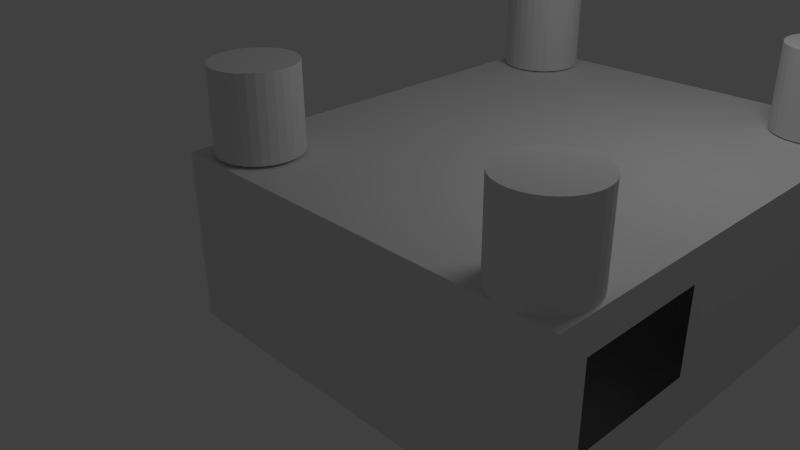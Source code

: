 # Source: andy.blend  (saved by Blender 2.75.0; exported with 4.5.12 LTS)
import bpy
from mathutils import Matrix  # noqa: F401  (used for matrix-valued properties, if any)

bpy.ops.wm.read_factory_settings(use_empty=True)
scene = bpy.context.scene
scene.name = 'Scene'

# ---- collections
col_collection_1 = bpy.data.collections.new('Collection 1'); scene.collection.children.link(col_collection_1)

# ---- world
world_world = bpy.data.worlds.new('World'); scene.world = world_world
world_world.color = (0.05088, 0.05088, 0.05088)
world_world.use_sun_shadow = False
world_world.sun_shadow_jitter_overblur = 0.0
world_world.cycles.sampling_method = 'MANUAL'
world_world.cycles.sample_map_resolution = 256

# ---- cameras
cam_camera = bpy.data.cameras.new('Camera')
cam_camera.clip_end = 100.0
cam_camera.lens = 35.0
cam_camera.sensor_width = 32.0
cam_camera.sensor_height = 18.0
cam_camera.ortho_scale = 7.314
cam_camera.dof.focus_distance = 0.0
cam_camera.dof.aperture_fstop = 128.0

# ---- lights
light_lamp = bpy.data.lights.new('Lamp', 'POINT')
light_lamp.transmission_factor = 0.0
light_lamp.cutoff_distance = 30.0
light_lamp.energy = 100.0
light_lamp.shadow_buffer_clip_start = 1.001
light_lamp.shadow_soft_size = 1.0
light_lamp.shadow_maximum_resolution = 0.006
light_lamp.use_absolute_resolution = True
light_lamp.cycles.use_multiple_importance_sampling = False

# ---- meshes
me_cube_001 = bpy.data.meshes.new('Cube.001')
me_cube_001.from_pydata([(3.814, 1.0, -0.7692), (3.814, -4.71, -0.7692), (-1.0, -4.71, -0.7692), (-1.0, 1.0, -0.7692), (3.814, 1.0, 1.231), (3.814, -4.71, 1.231), (-1.0, -4.71, 1.231), (-1.0, 1.0, 1.231), (3.814, -4.71, -0.1025), (3.814, -4.71, 0.5641), (3.814, 1.0, -0.1025), (3.814, 1.0, 0.5641), (-1.0, -4.71, -0.1025), (-1.0, -4.71, 0.5641), (-1.0, 1.0, -0.1025), (-1.0, 1.0, 0.5641), (2.209, -4.71, -0.7692), (0.6045, -4.71, -0.7692), (2.209, 1.0, -0.7692), (0.6045, 1.0, -0.7692), (2.209, -4.71, 1.231), (0.6045, -4.71, 1.231), (2.209, 1.0, 1.231), (0.6045, 1.0, 1.231), (0.6045, -4.71, -0.1025), (2.209, -4.71, -0.1025), (2.209, -4.71, 0.5641), (0.6045, -4.71, 0.5641), (2.209, 1.0, 0.5641), (0.6045, 1.0, 0.5641), (2.209, 1.0, -0.1025), (0.6045, 1.0, -0.1025), (3.814, -0.9032, -0.7692), (3.814, -2.806, -0.7692), (-1.0, -2.806, -0.7692), (-1.0, -0.9032, -0.7692), (3.814, -0.9032, 1.231), (3.814, -2.806, 1.231), (-1.0, -2.806, 1.231), (-1.0, -0.9032, 1.231), (3.814, -2.806, -0.1025), (3.814, -0.9032, -0.1025), (3.814, -2.806, 0.5641), (3.814, -0.9032, 0.5641), (-1.0, -2.806, -0.1025), (-1.0, -0.9032, -0.1025), (-1.0, -2.806, 0.5641), (-1.0, -0.9032, 0.5641), (2.209, -2.806, -0.7692), (2.209, -0.9032, -0.7692), (0.6045, -2.806, -0.7692), (0.6045, -0.9032, -0.7692), (2.209, -2.806, 1.231), (2.209, -0.9032, 1.231), (0.6045, -2.806, 1.231), (0.6045, -0.9032, 1.231), (3.814, -4.71, 0.853), (3.814, 1.0, 0.853), (-1.0, -4.71, 0.853), (-1.0, 1.0, 0.853), (2.209, -4.71, 0.853), (0.6045, -4.71, 0.853), (2.209, 1.0, 0.853), (0.6045, 1.0, 0.853), (3.814, -0.9032, 0.853), (3.814, -2.806, 0.853), (-1.0, -2.806, 0.853), (-1.0, -0.9032, 0.853), (3.814, -4.329, -0.7692), (-1.0, -4.329, -0.7692), (3.814, -4.329, 1.231), (-1.0, -4.329, 1.231), (3.814, -4.329, -0.1025), (3.814, -4.329, 0.5641), (-1.0, -4.329, -0.1025), (-1.0, -4.329, 0.5641), (2.209, -4.329, -0.7692), (0.6045, -4.329, -0.7692), (2.209, -4.329, 1.231), (0.6045, -4.329, 1.231), (3.814, -4.329, 0.853), (-1.0, -4.329, 0.853), (1.824, -4.71, -0.7692), (1.824, 1.0, -0.7692), (1.824, -4.71, 1.231), (1.824, 1.0, 1.231), (1.824, -4.71, -0.1025), (1.824, -4.71, 0.5641), (1.723, 1.0, 0.5316), (1.824, 1.0, -0.1025), (1.824, -2.806, -0.7692), (1.824, -0.9032, -0.7692), (1.824, -0.9032, 1.231), (1.824, -2.806, 1.231), (1.824, -4.71, 0.853), (1.824, 1.0, 0.853), (1.824, -4.329, -0.7692), (1.824, -4.329, 1.231), (0.9509, -4.71, -0.7692), (0.9509, 1.0, -0.7692), (0.9509, -4.71, 1.231), (0.9509, 1.0, 1.231), (0.9509, -4.71, -0.1025), (0.9509, -4.71, 0.5641), (1.045, 1.0, 0.5269), (0.9509, 1.0, -0.1025), (0.9509, -2.806, -0.7692), (0.9509, -0.9032, -0.7692), (0.9509, -0.9032, 1.231), (0.9509, -2.806, 1.231), (0.9509, -4.71, 0.853), (0.9509, 1.0, 0.853), (0.9509, -4.329, -0.7692), (0.9509, -4.329, 1.231), (3.814, 1.0, 0.06415), (3.814, 1.0, 0.2308), (3.814, 1.0, 0.3975), (2.209, 1.0, 0.3975), (2.209, 1.0, 0.2308), (2.209, 1.0, 0.06415), (3.814, -0.9032, 0.06415), (3.814, -0.9032, 0.2308), (3.814, -0.9032, 0.3975), (3.814, -2.806, 0.06415), (3.814, -2.806, 0.2308), (3.814, -2.806, 0.3975), (1.802, 1.0, 0.3975), (1.824, 1.0, 0.2308), (1.824, 1.0, 0.06415), (3.814, -4.71, 0.06415), (3.814, -4.71, 0.2308), (3.814, -4.71, 0.3975), (-1.0, -4.71, 0.06415), (-1.0, -4.71, 0.2308), (-1.0, -4.71, 0.3975), (-1.0, 1.0, 0.06415), (-1.0, 1.0, 0.2308), (-1.0, 1.0, 0.3975), (2.209, -4.71, 0.06415), (2.209, -4.71, 0.2308), (2.209, -4.71, 0.3975), (0.6045, -4.71, 0.06415), (0.6045, -4.71, 0.2308), (0.6045, -4.71, 0.3975), (0.6045, 1.0, 0.3975), (0.6045, 1.0, 0.2308), (0.6045, 1.0, 0.06415), (-1.0, -2.806, 0.06415), (-1.0, -2.806, 0.2308), (-1.0, -2.806, 0.3975), (-1.0, -0.9032, 0.06415), (-1.0, -0.9032, 0.2308), (-1.0, -0.9032, 0.3975), (3.814, -4.329, 0.06415), (3.814, -4.329, 0.2308), (3.814, -4.329, 0.3975), (-1.0, -4.329, 0.06415), (-1.0, -4.329, 0.2308), (-1.0, -4.329, 0.3975), (1.824, -4.71, 0.06415), (1.824, -4.71, 0.2308), (1.824, -4.71, 0.3975), (0.9509, -4.71, 0.06415), (0.9509, -4.71, 0.2308), (0.9509, -4.71, 0.3975), (0.97, 1.0, 0.3975), (0.9509, 1.0, 0.2308), (0.9509, 1.0, 0.06415), (1.606, -4.71, -0.7692), (1.387, -4.71, -0.7692), (1.169, -4.71, -0.7692), (1.606, 1.0, -0.7692), (1.387, 1.0, -0.7692), (1.169, 1.0, -0.7692), (1.606, -4.71, 1.231), (1.387, -4.71, 1.231), (1.169, -4.71, 1.231), (1.606, 1.0, 1.231), (1.387, 1.0, 1.231), (1.169, 1.0, 1.231), (1.606, -4.71, -0.1025), (1.387, -4.71, -0.1025), (1.169, -4.71, -0.1025), (1.606, -4.71, 0.5641), (1.387, -4.71, 0.5641), (1.169, -4.71, 0.5641), (1.55, 1.0, 0.6427), (1.377, 1.0, 0.6438), (1.203, 1.0, 0.6401), (1.606, -2.806, -0.7692), (1.387, -2.806, -0.7692), (1.169, -2.806, -0.7692), (1.606, -0.9032, -0.7692), (1.387, -0.9032, -0.7692), (1.169, -0.9032, -0.7692), (1.606, -0.9032, 1.231), (1.387, -0.9032, 1.231), (1.169, -0.9032, 1.231), (1.606, -2.806, 1.231), (1.387, -2.806, 1.231), (1.169, -2.806, 1.231), (1.606, -4.71, 0.853), (1.387, -4.71, 0.853), (1.169, -4.71, 0.853), (1.606, 1.0, 0.853), (1.387, 1.0, 0.853), (1.169, 1.0, 0.853), (1.606, -4.329, -0.7692), (1.387, -4.329, -0.7692), (1.169, -4.329, -0.7692), (1.606, -4.329, 1.231), (1.387, -4.329, 1.231), (1.169, -4.329, 1.231), (1.606, -4.71, 0.3975), (1.387, -4.71, 0.3975), (1.169, -4.71, 0.3975), (1.169, -4.71, 0.2308), (1.387, -4.71, 0.2308), (1.606, -4.71, 0.2308), (1.606, -4.71, 0.06415), (1.387, -4.71, 0.06415), (1.169, -4.71, 0.06415), (-0.5862, 0.9762, 1.249), (-0.5862, 0.9762, 2.206), (-0.676, 0.949, 2.206), (-0.676, 0.949, 1.249), (-0.7588, 0.9047, 2.206), (-0.7588, 0.9047, 1.249), (-0.8313, 0.8452, 2.206), (-0.8313, 0.8452, 1.249), (-0.8908, 0.7727, 2.206), (-0.8908, 0.7727, 1.249), (-0.9351, 0.6899, 2.206), (-0.9351, 0.6899, 1.249), (-0.9623, 0.6001, 2.206), (-0.9623, 0.6001, 1.249), (-0.9715, 0.5067, 2.206), (-0.9715, 0.5067, 1.249), (-0.9623, 0.4133, 2.206), (-0.9623, 0.4133, 1.249), (-0.9351, 0.3235, 2.206), (-0.9351, 0.3235, 1.249), (-0.8908, 0.2408, 2.206), (-0.8908, 0.2408, 1.249), (-0.8313, 0.1682, 2.206), (-0.8313, 0.1682, 1.249), (-0.7588, 0.1087, 2.206), (-0.7588, 0.1087, 1.249), (-0.676, 0.06444, 2.206), (-0.676, 0.06444, 1.249), (-0.5862, 0.0372, 2.206), (-0.5862, 0.0372, 1.249), (-0.4928, 0.028, 2.206), (-0.4928, 0.028, 1.249), (-0.3994, 0.0372, 2.206), (-0.3994, 0.0372, 1.249), (-0.3096, 0.06444, 2.206), (-0.3096, 0.06444, 1.249), (-0.2269, 0.1087, 2.206), (-0.2269, 0.1087, 1.249), (-0.1543, 0.1682, 2.206), (-0.1543, 0.1682, 1.249), (-0.09478, 0.2408, 2.206), (-0.09478, 0.2408, 1.249), (-0.05054, 0.3235, 2.206), (-0.05054, 0.3235, 1.249), (-0.0233, 0.4133, 2.206), (-0.0233, 0.4133, 1.249), (-0.0141, 0.5067, 2.206), (-0.0141, 0.5067, 1.249), (-0.0233, 0.6001, 2.206), (-0.0233, 0.6001, 1.249), (-0.05054, 0.6899, 2.206), (-0.05054, 0.6899, 1.249), (-0.09478, 0.7727, 2.206), (-0.09478, 0.7727, 1.249), (-0.1543, 0.8452, 2.206), (-0.1543, 0.8452, 1.249), (-0.2269, 0.9047, 2.206), (-0.2269, 0.9047, 1.249), (-0.3096, 0.949, 2.206), (-0.3096, 0.949, 1.249), (-0.3994, 0.9762, 2.206), (-0.3994, 0.9762, 1.249), (-0.4928, 0.9854, 2.206), (-0.4928, 0.9854, 1.249), (3.316, 0.9338, 1.245), (3.316, 0.9338, 2.203), (3.409, 0.9246, 1.245), (3.409, 0.9246, 2.203), (3.499, 0.8973, 1.245), (3.499, 0.8973, 2.203), (3.582, 0.8531, 1.245), (3.582, 0.8531, 2.203), (3.655, 0.7936, 1.245), (3.655, 0.7936, 2.203), (3.714, 0.721, 1.245), (3.714, 0.721, 2.203), (3.758, 0.6383, 1.245), (3.758, 0.6383, 2.203), (3.786, 0.5485, 1.245), (3.786, 0.5485, 2.203), (3.795, 0.4551, 1.245), (3.795, 0.4551, 2.203), (3.786, 0.3617, 1.245), (3.786, 0.3617, 2.203), (3.758, 0.2719, 1.245), (3.758, 0.2719, 2.203), (3.714, 0.1891, 1.245), (3.714, 0.1891, 2.203), (3.655, 0.1166, 1.245), (3.655, 0.1166, 2.203), (3.582, 0.05703, 1.245), (3.582, 0.05703, 2.203), (3.499, 0.01279, 1.245), (3.499, 0.01279, 2.203), (3.409, -0.01445, 1.245), (3.409, -0.01445, 2.203), (3.316, -0.02365, 1.245), (3.316, -0.02365, 2.203), (3.223, -0.01445, 1.245), (3.223, -0.01445, 2.203), (3.133, 0.01279, 1.245), (3.133, 0.01279, 2.203), (3.05, 0.05703, 1.245), (3.05, 0.05703, 2.203), (2.978, 0.1166, 1.245), (2.978, 0.1166, 2.203), (2.918, 0.1891, 1.245), (2.918, 0.1891, 2.203), (2.874, 0.2719, 1.245), (2.874, 0.2719, 2.203), (2.847, 0.3617, 1.245), (2.847, 0.3617, 2.203), (2.837, 0.4551, 1.245), (2.837, 0.4551, 2.203), (2.847, 0.5485, 1.245), (2.847, 0.5485, 2.203), (2.874, 0.6383, 1.245), (2.874, 0.6383, 2.203), (2.918, 0.721, 1.245), (2.918, 0.721, 2.203), (2.978, 0.7936, 1.245), (2.978, 0.7936, 2.203), (3.05, 0.8531, 1.245), (3.05, 0.8531, 2.203), (3.133, 0.8973, 1.245), (3.133, 0.8973, 2.203), (3.214, -3.774, 2.187), (3.214, -3.774, 1.229), (3.124, -3.802, 2.187), (3.124, -3.802, 1.229), (3.041, -3.846, 2.187), (3.041, -3.846, 1.229), (2.969, -3.905, 2.187), (2.969, -3.905, 1.229), (2.909, -3.978, 2.187), (2.909, -3.978, 1.229), (2.865, -4.061, 2.187), (2.865, -4.061, 1.229), (2.838, -4.15, 2.187), (2.838, -4.15, 1.229), (2.828, -4.244, 2.187), (2.828, -4.244, 1.229), (2.838, -4.337, 2.187), (2.838, -4.337, 1.229), (2.865, -4.427, 2.187), (2.865, -4.427, 1.229), (2.909, -4.51, 2.187), (2.909, -4.51, 1.229), (2.969, -4.582, 2.187), (2.969, -4.582, 1.229), (3.041, -4.642, 2.187), (3.041, -4.642, 1.229), (3.124, -4.686, 2.187), (3.124, -4.686, 1.229), (3.214, -4.713, 2.187), (3.214, -4.713, 1.229), (3.307, -4.723, 2.187), (3.307, -4.723, 1.229), (3.4, -4.713, 2.187), (3.4, -4.713, 1.229), (3.49, -4.686, 2.187), (3.49, -4.686, 1.229), (3.573, -4.642, 2.187), (3.573, -4.642, 1.229), (3.646, -4.582, 2.187), (3.646, -4.582, 1.229), (3.705, -4.51, 2.187), (3.705, -4.51, 1.229), (3.749, -4.427, 2.187), (3.749, -4.427, 1.229), (3.777, -4.337, 2.187), (3.777, -4.337, 1.229), (3.786, -4.244, 2.187), (3.786, -4.244, 1.229), (3.777, -4.15, 2.187), (3.777, -4.15, 1.229), (3.749, -4.061, 2.187), (3.749, -4.061, 1.229), (3.705, -3.978, 2.187), (3.705, -3.978, 1.229), (3.646, -3.905, 2.187), (3.646, -3.905, 1.229), (3.573, -3.846, 2.187), (3.573, -3.846, 1.229), (3.49, -3.802, 2.187), (3.49, -3.802, 1.229), (3.4, -3.774, 2.187), (3.4, -3.774, 1.229), (3.307, -3.765, 2.187), (3.307, -3.765, 1.229), (3.223, 0.9246, 2.203), (3.223, 0.9246, 1.245), (-0.558, -3.717, 1.266), (-0.558, -3.717, 2.223), (-0.6478, -3.745, 2.223), (-0.6478, -3.745, 1.266), (-0.7306, -3.789, 2.223), (-0.7306, -3.789, 1.266), (-0.8031, -3.848, 2.223), (-0.8031, -3.848, 1.266), (-0.8626, -3.921, 2.223), (-0.8626, -3.921, 1.266), (-0.9069, -4.004, 2.223), (-0.9069, -4.004, 1.266), (-0.9341, -4.093, 2.223), (-0.9341, -4.093, 1.266), (-0.9433, -4.187, 2.223), (-0.9433, -4.187, 1.266), (-0.9341, -4.28, 2.223), (-0.9341, -4.28, 1.266), (-0.9069, -4.37, 2.223), (-0.9069, -4.37, 1.266), (-0.8626, -4.453, 2.223), (-0.8626, -4.453, 1.266), (-0.8031, -4.525, 2.223), (-0.8031, -4.525, 1.266), (-0.7306, -4.585, 2.223), (-0.7306, -4.585, 1.266), (-0.6478, -4.629, 2.223), (-0.6478, -4.629, 1.266), (-0.558, -4.656, 2.223), (-0.558, -4.656, 1.266), (-0.4646, -4.665, 2.223), (-0.4646, -4.665, 1.266), (-0.3712, -4.656, 2.223), (-0.3712, -4.656, 1.266), (-0.2814, -4.629, 2.223), (-0.2814, -4.629, 1.266), (-0.1987, -4.585, 2.223), (-0.1987, -4.585, 1.266), (-0.1261, -4.525, 2.223), (-0.1261, -4.525, 1.266), (-0.06659, -4.453, 2.223), (-0.06659, -4.453, 1.266), (-0.02235, -4.37, 2.223), (-0.02235, -4.37, 1.266), (0.004892, -4.28, 2.223), (0.004892, -4.28, 1.266), (0.01409, -4.187, 2.223), (0.01409, -4.187, 1.266), (0.004892, -4.093, 2.223), (0.004892, -4.093, 1.266), (-0.02235, -4.004, 2.223), (-0.02235, -4.004, 1.266), (-0.06659, -3.921, 2.223), (-0.06659, -3.921, 1.266), (-0.1261, -3.848, 2.223), (-0.1261, -3.848, 1.266), (-0.1987, -3.789, 2.223), (-0.1987, -3.789, 1.266), (-0.2814, -3.745, 2.223), (-0.2814, -3.745, 1.266), (-0.3712, -3.717, 2.223), (-0.3712, -3.717, 1.266), (-0.4646, -3.708, 2.223), (-0.4646, -3.708, 1.266)], [], [(8, 25, 16, 1), (24, 12, 2, 17), (0, 18, 30, 10), (19, 3, 14, 31), (32, 0, 10, 41), (41, 40, 33, 32), (44, 45, 35, 34), (45, 14, 3, 35), (48, 49, 32, 33), (0, 32, 49, 18), (34, 35, 51, 50), (35, 3, 19, 51), (22, 53, 36, 4), (53, 52, 37, 36), (7, 39, 55, 23), (39, 38, 54, 55), (20, 60, 56, 5), (60, 26, 9, 56), (6, 58, 61, 21), (58, 13, 27, 61), (28, 62, 57, 11), (62, 22, 4, 57), (15, 59, 63, 29), (59, 7, 23, 63), (36, 64, 57, 4), (64, 43, 11, 57), (37, 65, 64, 36), (65, 42, 43, 64), (39, 67, 66, 38), (67, 47, 46, 66), (7, 59, 67, 39), (59, 15, 47, 67), (40, 72, 68, 33), (72, 8, 1, 68), (12, 74, 69, 2), (74, 44, 34, 69), (16, 76, 68, 1), (76, 48, 33, 68), (2, 69, 77, 17), (69, 34, 50, 77), (52, 78, 70, 37), (78, 20, 5, 70), (38, 71, 79, 54), (71, 6, 21, 79), (56, 80, 70, 5), (80, 65, 37, 70), (9, 73, 80, 56), (66, 81, 71, 38), (81, 58, 6, 71), (46, 75, 81, 66), (75, 13, 58, 81), (25, 86, 82, 16), (18, 83, 89, 30), (91, 49, 48, 90), (83, 18, 49, 91), (92, 53, 22, 85), (93, 52, 53, 92), (94, 60, 20, 84), (87, 26, 60, 94), (95, 62, 28, 88), (85, 22, 62, 95), (96, 76, 16, 82), (90, 48, 76, 96), (97, 78, 52, 93), (84, 20, 78, 97), (102, 24, 17, 98), (99, 19, 31, 105), (51, 107, 106, 50), (19, 99, 107, 51), (55, 108, 101, 23), (54, 109, 108, 55), (61, 110, 100, 21), (27, 103, 110, 61), (63, 111, 104, 29), (23, 101, 111, 63), (77, 112, 98, 17), (50, 106, 112, 77), (79, 113, 109, 54), (21, 100, 113, 79), (30, 119, 114, 10), (119, 118, 115, 114), (118, 117, 116, 115), (117, 28, 11, 116), (43, 122, 116, 11), (122, 121, 115, 116), (121, 120, 114, 115), (120, 41, 10, 114), (42, 125, 122, 43), (125, 124, 121, 122), (124, 123, 120, 121), (123, 40, 41, 120), (89, 128, 119, 30), (128, 127, 118, 119), (127, 126, 117, 118), (126, 88, 28, 117), (26, 140, 131, 9), (140, 139, 130, 131), (139, 138, 129, 130), (138, 25, 8, 129), (13, 134, 143, 27), (134, 133, 142, 143), (133, 132, 141, 142), (132, 12, 24, 141), (14, 135, 146, 31), (135, 136, 145, 146), (136, 137, 144, 145), (137, 15, 29, 144), (47, 152, 149, 46), (152, 151, 148, 149), (151, 150, 147, 148), (150, 45, 44, 147), (15, 137, 152, 47), (137, 136, 151, 152), (136, 135, 150, 151), (135, 14, 45, 150), (9, 131, 155, 73), (131, 130, 154, 155), (130, 129, 153, 154), (129, 8, 72, 153), (75, 158, 134, 13), (158, 157, 133, 134), (157, 156, 132, 133), (156, 74, 12, 132), (46, 149, 158, 75), (149, 148, 157, 158), (148, 147, 156, 157), (147, 44, 74, 156), (87, 161, 140, 26), (161, 160, 139, 140), (160, 159, 138, 139), (159, 86, 25, 138), (27, 143, 164, 103), (143, 142, 163, 164), (142, 141, 162, 163), (141, 24, 102, 162), (31, 146, 167, 105), (146, 145, 166, 167), (145, 144, 165, 166), (144, 29, 104, 165), (86, 180, 168, 82), (180, 181, 169, 168), (181, 182, 170, 169), (182, 102, 98, 170), (107, 194, 191, 106), (194, 193, 190, 191), (193, 192, 189, 190), (192, 91, 90, 189), (99, 173, 194, 107), (173, 172, 193, 194), (172, 171, 192, 193), (171, 83, 91, 192), (108, 197, 179, 101), (197, 196, 178, 179), (196, 195, 177, 178), (195, 92, 85, 177), (109, 200, 197, 108), (200, 199, 196, 197), (199, 198, 195, 196), (198, 93, 92, 195), (110, 203, 176, 100), (203, 202, 175, 176), (202, 201, 174, 175), (201, 94, 84, 174), (103, 185, 203, 110), (185, 184, 202, 203), (184, 183, 201, 202), (183, 87, 94, 201), (111, 206, 188, 104), (206, 205, 187, 188), (205, 204, 186, 187), (204, 95, 88, 186), (101, 179, 206, 111), (179, 178, 205, 206), (178, 177, 204, 205), (177, 85, 95, 204), (112, 209, 170, 98), (209, 208, 169, 170), (208, 207, 168, 169), (207, 96, 82, 168), (106, 191, 209, 112), (191, 190, 208, 209), (190, 189, 207, 208), (189, 90, 96, 207), (113, 212, 200, 109), (212, 211, 199, 200), (211, 210, 198, 199), (210, 97, 93, 198), (100, 176, 212, 113), (176, 175, 211, 212), (175, 174, 210, 211), (174, 84, 97, 210), (164, 215, 185, 103), (215, 214, 184, 185), (214, 213, 183, 184), (213, 161, 87, 183), (163, 216, 215, 164), (216, 217, 214, 215), (217, 218, 213, 214), (218, 160, 161, 213), (162, 221, 216, 163), (221, 220, 217, 216), (220, 219, 218, 217), (219, 159, 160, 218), (102, 182, 221, 162), (182, 181, 220, 221), (181, 180, 219, 220), (180, 86, 159, 219), (271, 270, 268, 269), (273, 272, 270, 271), (275, 274, 272, 273), (277, 276, 274, 275), (290, 291, 293, 292), (344, 345, 347, 346), (355, 354, 352, 353), (288, 289, 291, 290), (342, 343, 345, 344), (353, 352, 350, 351), (352, 354, 356, 358, 360, 362, 364, 366, 368, 370, 372, 374, 376, 378, 380, 382, 384, 386, 388, 390, 392, 394, 396, 398, 400, 402, 404, 406, 408, 410, 348, 350), (349, 348, 410, 411), (351, 350, 348, 349), (259, 258, 256, 257), (286, 287, 289, 288), (355, 353, 351, 349, 411, 409, 407, 405, 403, 401, 399, 397, 395, 393, 391, 389, 387, 385, 383, 381, 379, 377, 375, 373, 371, 369, 367, 365, 363, 361, 359, 357), (265, 264, 262, 263), (269, 268, 266, 267), (332, 333, 335, 334), (365, 364, 362, 363), (283, 282, 280, 281), (342, 344, 346, 413, 286, 288, 290, 292, 294, 296, 298, 300, 302, 304, 306, 308, 310, 312, 314, 316, 318, 320, 322, 324, 326, 328, 330, 332, 334, 336, 338, 340), (363, 362, 360, 361), (227, 226, 224, 225), (346, 347, 412, 413), (361, 360, 358, 359), (281, 280, 278, 279), (413, 412, 287, 286), (359, 358, 356, 357), (292, 293, 295, 294), (345, 343, 341, 339, 337, 335, 333, 331, 329, 327, 325, 323, 321, 319, 317, 315, 313, 311, 309, 307, 305, 303, 301, 299, 297, 295, 293, 291, 289, 287, 412, 347), (357, 356, 354, 355), (375, 374, 372, 373), (225, 224, 223, 222), (340, 341, 343, 342), (373, 372, 370, 371), (229, 227, 225, 222, 285, 283, 281, 279, 277, 275, 273, 271, 269, 267, 265, 263, 261, 259, 257, 255, 253, 251, 249, 247, 245, 243, 241, 239, 237, 235, 233, 231), (338, 339, 341, 340), (371, 370, 368, 369), (239, 238, 236, 237), (336, 337, 339, 338), (369, 368, 366, 367), (285, 284, 282, 283), (334, 335, 337, 336), (367, 366, 364, 365), (229, 228, 226, 227), (233, 232, 230, 231), (330, 331, 333, 332), (383, 382, 380, 381), (231, 230, 228, 229), (328, 329, 331, 330), (381, 380, 378, 379), (226, 228, 230, 232, 234, 236, 238, 240, 242, 244, 246, 248, 250, 252, 254, 256, 258, 260, 262, 264, 266, 268, 270, 272, 274, 276, 278, 280, 282, 284, 223, 224), (326, 327, 329, 328), (379, 378, 376, 377), (279, 278, 276, 277), (324, 325, 327, 326), (377, 376, 374, 375), (222, 223, 284, 285), (322, 323, 325, 324), (304, 305, 307, 306), (393, 392, 390, 391), (243, 242, 240, 241), (320, 321, 323, 322), (391, 390, 388, 389), (241, 240, 238, 239), (318, 319, 321, 320), (389, 388, 386, 387), (237, 236, 234, 235), (316, 317, 319, 318), (387, 386, 384, 385), (235, 234, 232, 233), (314, 315, 317, 316), (385, 384, 382, 383), (403, 402, 400, 401), (251, 250, 248, 249), (312, 313, 315, 314), (401, 400, 398, 399), (267, 266, 264, 265), (310, 311, 313, 312), (399, 398, 396, 397), (249, 248, 246, 247), (308, 309, 311, 310), (397, 396, 394, 395), (247, 246, 244, 245), (306, 307, 309, 308), (395, 394, 392, 393), (245, 244, 242, 243), (261, 260, 258, 259), (302, 303, 305, 304), (411, 410, 408, 409), (263, 262, 260, 261), (300, 301, 303, 302), (409, 408, 406, 407), (257, 256, 254, 255), (298, 299, 301, 300), (407, 406, 404, 405), (255, 254, 252, 253), (296, 297, 299, 298), (405, 404, 402, 403), (253, 252, 250, 251), (294, 295, 297, 296), (463, 462, 460, 461), (465, 464, 462, 463), (467, 466, 464, 465), (469, 468, 466, 467), (451, 450, 448, 449), (457, 456, 454, 455), (461, 460, 458, 459), (475, 474, 472, 473), (419, 418, 416, 417), (473, 472, 470, 471), (417, 416, 415, 414), (421, 419, 417, 414, 477, 475, 473, 471, 469, 467, 465, 463, 461, 459, 457, 455, 453, 451, 449, 447, 445, 443, 441, 439, 437, 435, 433, 431, 429, 427, 425, 423), (431, 430, 428, 429), (477, 476, 474, 475), (421, 420, 418, 419), (425, 424, 422, 423), (423, 422, 420, 421), (418, 420, 422, 424, 426, 428, 430, 432, 434, 436, 438, 440, 442, 444, 446, 448, 450, 452, 454, 456, 458, 460, 462, 464, 466, 468, 470, 472, 474, 476, 415, 416), (471, 470, 468, 469), (414, 415, 476, 477), (435, 434, 432, 433), (433, 432, 430, 431), (429, 428, 426, 427), (427, 426, 424, 425), (443, 442, 440, 441), (459, 458, 456, 457), (441, 440, 438, 439), (439, 438, 436, 437), (437, 436, 434, 435), (453, 452, 450, 451), (455, 454, 452, 453), (449, 448, 446, 447), (447, 446, 444, 445), (445, 444, 442, 443)])
me_cube_001.use_remesh_preserve_volume = False
me_cube_001.use_remesh_preserve_attributes = False
me_cube_001.use_mirror_vertex_groups = False
me_cube_001.update()

# ---- objects
ob_cube = bpy.data.objects.new('Cube', me_cube_001)
ob_lamp = bpy.data.objects.new('Lamp', light_lamp)
ob_camera = bpy.data.objects.new('Camera', cam_camera)

# ---- transforms, parenting, visibility, modifiers, constraints
ob_cube.location = (0.6962, 2.465, 0.7209)
ob_cube.lineart.crease_threshold = 0.0
ob_lamp.location = (4.076, 1.005, 5.904)
ob_lamp.rotation_euler = (0.6503, 0.05522, 1.866)
ob_lamp.lock_rotations_4d = False
ob_lamp.empty_display_type = 'ARROWS'
ob_lamp.color = (0.0, 0.0, 0.0, 0.0)
ob_lamp.lineart.crease_threshold = 0.0
ob_camera.location = (7.481, -6.508, 5.344)
ob_camera.rotation_euler = (1.109, 0.01082, 0.8149)
ob_camera.lock_rotations_4d = False
ob_camera.empty_display_type = 'ARROWS'
ob_camera.color = (0.0, 0.0, 0.0, 0.0)
ob_camera.display_type = 'WIRE'
ob_camera.lineart.crease_threshold = 0.0

# ---- collection membership
col_collection_1.objects.link(ob_cube)
col_collection_1.objects.link(ob_lamp)
col_collection_1.objects.link(ob_camera)

# ---- scene / render settings (as saved in the file)
scene.camera = ob_camera
scene.frame_start = 1; scene.frame_end = 250; scene.frame_set(1)
scene.render.engine = 'BLENDER_EEVEE_NEXT'
scene.render.image_settings.color_mode = 'RGB'
scene.render.image_settings.compression = 90
scene.render.resolution_percentage = 50
scene.render.dither_intensity = 0.0
scene.render.bake_margin = 2
scene.render.bake_bias = 0.0
scene.cycles.use_denoising = False
scene.cycles.samples = 10
scene.cycles.sampling_pattern = 'TABULATED_SOBOL'
scene.cycles.light_sampling_threshold = 0.0
scene.cycles.use_adaptive_sampling = False
scene.cycles.use_light_tree = False
scene.cycles.blur_glossy = 0.0
scene.cycles.volume_bounces = 1
scene.cycles.pixel_filter_type = 'GAUSSIAN'
scene.cycles.sample_clamp_indirect = 0.0
scene.view_settings.view_transform = 'Standard'
bpy.context.view_layer.update()
